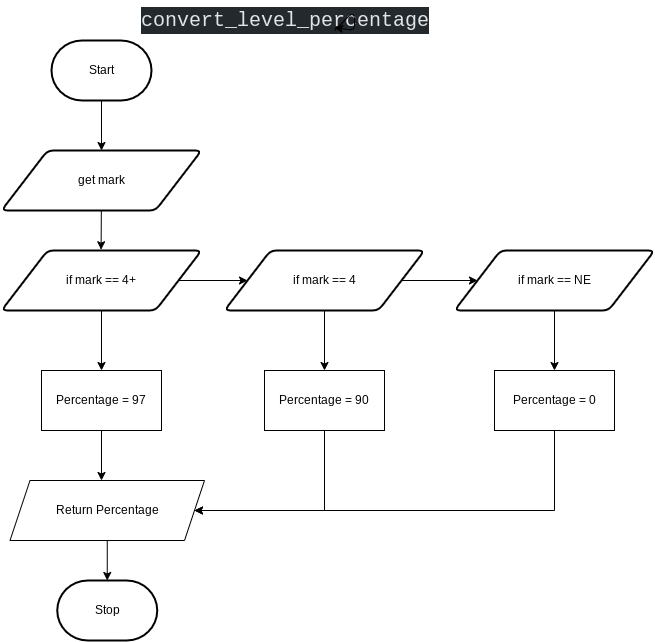

The diagram above was exported from draw.io. Its source (the exported page's mxGraphModel, read from the mxfile embedded in the PNG):
<mxGraphModel dx="594" dy="409" grid="1" gridSize="10" guides="1" tooltips="1" connect="1" arrows="1" fold="1" page="1" pageScale="1" pageWidth="827" pageHeight="1169" math="0" shadow="0">
  <root>
    <mxCell id="0" />
    <mxCell id="1" parent="0" />
    <mxCell id="96" style="edgeStyle=none;html=1;entryX=0.5;entryY=0;entryDx=0;entryDy=0;" parent="1" source="2" target="3" edge="1">
      <mxGeometry relative="1" as="geometry" />
    </mxCell>
    <mxCell id="2" value="Start" style="strokeWidth=2;html=1;shape=mxgraph.flowchart.terminator;whiteSpace=wrap;" parent="1" vertex="1">
      <mxGeometry x="217" y="70" width="100" height="60" as="geometry" />
    </mxCell>
    <mxCell id="6" style="edgeStyle=none;html=1;entryX=0.58;entryY=-0.013;entryDx=0;entryDy=0;entryPerimeter=0;" parent="1" source="3" edge="1">
      <mxGeometry relative="1" as="geometry">
        <mxPoint x="266.6" y="279.22" as="targetPoint" />
      </mxGeometry>
    </mxCell>
    <mxCell id="3" value="get mark" style="shape=parallelogram;html=1;strokeWidth=2;perimeter=parallelogramPerimeter;whiteSpace=wrap;rounded=1;arcSize=12;size=0.23;" parent="1" vertex="1">
      <mxGeometry x="167" y="180" width="200" height="60" as="geometry" />
    </mxCell>
    <mxCell id="9" value="Stop" style="strokeWidth=2;html=1;shape=mxgraph.flowchart.terminator;whiteSpace=wrap;" parent="1" vertex="1">
      <mxGeometry x="222.75" y="610" width="100" height="60" as="geometry" />
    </mxCell>
    <mxCell id="27" style="edgeStyle=orthogonalEdgeStyle;html=1;strokeColor=none;rounded=0;" parent="1" edge="1">
      <mxGeometry relative="1" as="geometry">
        <mxPoint x="447" y="335" as="targetPoint" />
        <mxPoint x="362" y="395" as="sourcePoint" />
      </mxGeometry>
    </mxCell>
    <mxCell id="138" value="&lt;div style=&quot;color: rgb(225 , 228 , 232) ; background-color: rgb(36 , 41 , 46) ; font-family: &amp;#34;comic mono&amp;#34; , &amp;#34;consolas&amp;#34; , &amp;#34;courier new&amp;#34; , monospace , &amp;#34;consolas&amp;#34; , &amp;#34;courier new&amp;#34; , monospace ; font-weight: normal ; font-size: 20px ; line-height: 27px&quot;&gt;convert_level_percentage&lt;/div&gt;" style="text;strokeColor=none;fillColor=none;html=1;fontSize=24;fontStyle=1;verticalAlign=middle;align=center;fontFamily=Helvetica;fontColor=#F0F0F0;" parent="1" vertex="1">
      <mxGeometry x="400" y="30" width="100" height="40" as="geometry" />
    </mxCell>
    <mxCell id="140" style="edgeStyle=none;html=1;" parent="1" source="139" edge="1">
      <mxGeometry relative="1" as="geometry">
        <mxPoint x="267" y="400" as="targetPoint" />
      </mxGeometry>
    </mxCell>
    <mxCell id="150" style="edgeStyle=none;html=1;" edge="1" parent="1" source="139" target="148">
      <mxGeometry relative="1" as="geometry" />
    </mxCell>
    <mxCell id="139" value="if mark == 4+" style="shape=parallelogram;html=1;strokeWidth=2;perimeter=parallelogramPerimeter;whiteSpace=wrap;rounded=1;arcSize=12;size=0.23;" parent="1" vertex="1">
      <mxGeometry x="167" y="280" width="200" height="60" as="geometry" />
    </mxCell>
    <mxCell id="143" style="edgeStyle=none;html=1;" parent="1" source="142" edge="1">
      <mxGeometry relative="1" as="geometry">
        <mxPoint x="267" y="510" as="targetPoint" />
      </mxGeometry>
    </mxCell>
    <mxCell id="142" value="Percentage = 97" style="rounded=0;whiteSpace=wrap;html=1;" parent="1" vertex="1">
      <mxGeometry x="207" y="400" width="120" height="60" as="geometry" />
    </mxCell>
    <mxCell id="146" style="edgeStyle=none;html=1;entryX=0.5;entryY=0;entryDx=0;entryDy=0;entryPerimeter=0;fontColor=#F0F0F0;" parent="1" source="144" target="9" edge="1">
      <mxGeometry relative="1" as="geometry" />
    </mxCell>
    <mxCell id="144" value="Return Percentage" style="shape=parallelogram;perimeter=parallelogramPerimeter;whiteSpace=wrap;html=1;fixedSize=1;" parent="1" vertex="1">
      <mxGeometry x="175.5" y="510" width="194.5" height="60" as="geometry" />
    </mxCell>
    <mxCell id="147" style="edgeStyle=none;html=1;exitX=1;exitY=0.75;exitDx=0;exitDy=0;fontColor=#F0F0F0;" parent="1" source="138" target="138" edge="1">
      <mxGeometry relative="1" as="geometry" />
    </mxCell>
    <mxCell id="151" style="edgeStyle=none;html=1;" edge="1" parent="1" source="148" target="149">
      <mxGeometry relative="1" as="geometry" />
    </mxCell>
    <mxCell id="153" style="edgeStyle=none;html=1;" edge="1" parent="1" source="148" target="152">
      <mxGeometry relative="1" as="geometry" />
    </mxCell>
    <mxCell id="148" value="if mark == 4" style="shape=parallelogram;html=1;strokeWidth=2;perimeter=parallelogramPerimeter;whiteSpace=wrap;rounded=1;arcSize=12;size=0.23;" vertex="1" parent="1">
      <mxGeometry x="390" y="280" width="200" height="60" as="geometry" />
    </mxCell>
    <mxCell id="158" style="edgeStyle=orthogonalEdgeStyle;rounded=0;html=1;" edge="1" parent="1" source="149" target="144">
      <mxGeometry relative="1" as="geometry">
        <Array as="points">
          <mxPoint x="490" y="540" />
        </Array>
      </mxGeometry>
    </mxCell>
    <mxCell id="149" value="Percentage = 90" style="rounded=0;whiteSpace=wrap;html=1;" vertex="1" parent="1">
      <mxGeometry x="430" y="400" width="120" height="60" as="geometry" />
    </mxCell>
    <mxCell id="155" style="edgeStyle=none;html=1;entryX=0.5;entryY=0;entryDx=0;entryDy=0;" edge="1" parent="1" source="152" target="154">
      <mxGeometry relative="1" as="geometry" />
    </mxCell>
    <mxCell id="152" value="if mark == NE" style="shape=parallelogram;html=1;strokeWidth=2;perimeter=parallelogramPerimeter;whiteSpace=wrap;rounded=1;arcSize=12;size=0.23;" vertex="1" parent="1">
      <mxGeometry x="620" y="280" width="200" height="60" as="geometry" />
    </mxCell>
    <mxCell id="159" style="edgeStyle=orthogonalEdgeStyle;rounded=0;html=1;" edge="1" parent="1" source="154" target="144">
      <mxGeometry relative="1" as="geometry">
        <Array as="points">
          <mxPoint x="720" y="540" />
        </Array>
      </mxGeometry>
    </mxCell>
    <mxCell id="154" value="Percentage = 0" style="rounded=0;whiteSpace=wrap;html=1;" vertex="1" parent="1">
      <mxGeometry x="660" y="400" width="120" height="60" as="geometry" />
    </mxCell>
  </root>
</mxGraphModel>